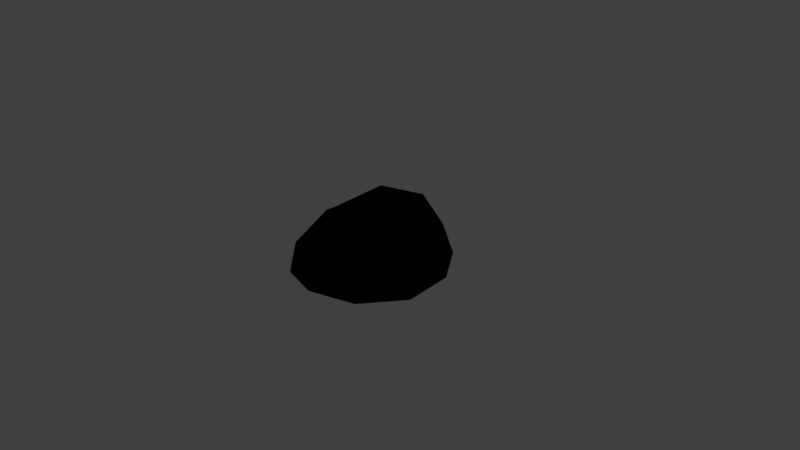 # Source: rock.blend  (saved by Blender 2.77.0; exported with 4.5.12 LTS)
import bpy
from mathutils import Matrix  # noqa: F401  (used for matrix-valued properties, if any)

bpy.ops.wm.read_factory_settings(use_empty=True)
scene = bpy.context.scene
scene.name = 'Scene'

# ---- collections
col_collection_1 = bpy.data.collections.new('Collection 1'); scene.collection.children.link(col_collection_1)

# ---- materials (node trees are filled in below, after node groups)
mat_rock_001 = bpy.data.materials.new('rock.001')
mat_rock_001.alpha_threshold = 0.0
mat_rock_001.diffuse_color = (0.05497, 0.05497, 0.05497, 1.0)
mat_rock_001.roughness = 0.5

# ---- material node trees
mat_rock_001.use_nodes = True; mat_rock_001.node_tree.nodes.clear()
_N = mat_rock_001.node_tree.nodes; _L = mat_rock_001.node_tree.links
n0 = _N.new('ShaderNodeOutputMaterial'); n0.name = 'Material Output'; n0.location = (300, 300)
n1 = _N.new('ShaderNodeBsdfDiffuse'); n1.name = 'Diffuse BSDF'; n1.location = (10, 300)
n1.inputs[0].default_value = (0.005605, 0.001089, 0.003156, 1.0)
_L.new(n1.outputs[0], n0.inputs[0])
n0.is_active_output = True

# ---- world
world_world = bpy.data.worlds.new('World'); scene.world = world_world
world_world.color = (0.05088, 0.05088, 0.05088)
world_world.use_sun_shadow = False
world_world.sun_shadow_jitter_overblur = 0.0
world_world.cycles.sampling_method = 'MANUAL'

# ---- cameras
cam_camera = bpy.data.cameras.new('Camera')
cam_camera.clip_end = 100.0
cam_camera.lens = 35.0
cam_camera.sensor_width = 32.0
cam_camera.sensor_height = 18.0
cam_camera.ortho_scale = 7.314
cam_camera.dof.focus_distance = 0.0

# ---- lights
light_lamp = bpy.data.lights.new('Lamp', 'POINT')
light_lamp.transmission_factor = 0.0
light_lamp.cutoff_distance = 30.0
light_lamp.energy = 100.0
light_lamp.shadow_buffer_clip_start = 1.001
light_lamp.shadow_soft_size = 0.1
light_lamp.shadow_maximum_resolution = 0.006
light_lamp.use_absolute_resolution = True

# ---- meshes
me_icosphere_002 = bpy.data.meshes.new('Icosphere.002')
me_icosphere_002.from_pydata([(9.588e-08, 8.698e-10, -0.1055), (0.7736, -0.562, -0.1055), (-0.2946, -0.9137, -0.117), (-0.9802, 0.02245, -0.1243), (-0.3218, 0.9389, -0.1182), (0.7694, 0.5609, -0.1012), (0.3134, -0.9645, 0.2243), (-0.807, -0.633, 0.1069), (-1.018, 0.8428, 0.1006), (0.331, 0.9311, 0.2333), (0.9912, 0.0115, 0.2206), (0.09787, 0.06458, 0.978), (-0.1737, -0.5345, -0.1055), (0.4547, -0.3303, -0.1055), (0.281, -0.8649, -0.1055), (0.9061, -0.0008626, -0.1021), (0.4547, 0.3303, -0.1055), (-0.562, 8.698e-10, -0.1055), (-0.7349, -0.5384, -0.1159), (-0.1737, 0.5345, -0.1055), (-0.7662, 0.5663, -0.1177), (0.2846, 0.8582, -0.1008), (1.017, -0.3303, -0.1055), (0.9842, 0.3218, -0.07231), (9.588e-08, -1.069, -0.1055), (0.6284, -0.8649, -0.1055), (-1.012, -0.3512, -0.1613), (-0.624, -0.886, -0.162), (-0.7095, 0.9675, -0.1576), (-1.147, 0.4665, -0.1578), (0.5952, 0.8562, -0.0717), (0.07693, 1.011, -0.09888), (0.7931, -0.566, 0.3094), (-0.2971, -0.9441, 0.283), (-1.043, 0.08048, 0.2503), (-0.204, 0.9034, 0.2778), (0.7306, 0.5687, 0.3634), (0.2154, -0.5731, 0.9054), (0.6251, 0.1334, 0.757), (-0.3899, -0.3531, 0.6343), (-0.4179, 0.5991, 0.6053), (0.2947, 0.5967, 0.7525)], [], [(0, 13, 12), (1, 13, 15), (0, 12, 17), (0, 17, 19), (0, 19, 16), (1, 15, 22), (2, 14, 24), (3, 18, 26), (4, 20, 28), (5, 21, 30), (1, 22, 25), (2, 24, 27), (3, 26, 29), (4, 28, 31), (5, 30, 23), (6, 32, 37), (7, 33, 39), (8, 34, 40), (9, 35, 41), (10, 36, 38), (38, 41, 11), (38, 36, 41), (36, 9, 41), (41, 40, 11), (41, 35, 40), (35, 8, 40), (40, 39, 11), (40, 34, 39), (34, 7, 39), (39, 37, 11), (39, 33, 37), (33, 6, 37), (37, 38, 11), (37, 32, 38), (32, 10, 38), (23, 36, 10), (23, 30, 36), (30, 9, 36), (31, 35, 9), (31, 28, 35), (28, 8, 35), (29, 34, 8), (29, 26, 34), (26, 7, 34), (27, 33, 7), (27, 24, 33), (24, 6, 33), (25, 32, 6), (25, 22, 32), (22, 10, 32), (30, 31, 9), (30, 21, 31), (21, 4, 31), (28, 29, 8), (28, 20, 29), (20, 3, 29), (26, 27, 7), (26, 18, 27), (18, 2, 27), (24, 25, 6), (24, 14, 25), (14, 1, 25), (22, 23, 10), (22, 15, 23), (15, 5, 23), (16, 21, 5), (16, 19, 21), (19, 4, 21), (19, 20, 4), (19, 17, 20), (17, 3, 20), (17, 18, 3), (17, 12, 18), (12, 2, 18), (15, 16, 5), (15, 13, 16), (13, 0, 16), (12, 14, 2), (12, 13, 14), (13, 1, 14)])
me_icosphere_002.materials.append(mat_rock_001)
me_icosphere_002.use_remesh_preserve_volume = False
me_icosphere_002.use_remesh_preserve_attributes = False
me_icosphere_002.use_mirror_vertex_groups = False
me_icosphere_002.update()

# ---- objects
ob_lamp = bpy.data.objects.new('Lamp', light_lamp)
ob_camera = bpy.data.objects.new('Camera', cam_camera)
ob_icosphere_001 = bpy.data.objects.new('Icosphere.001', me_icosphere_002)

# ---- transforms, parenting, visibility, modifiers, constraints
ob_lamp.location = (4.076, 1.005, 5.904)
ob_lamp.rotation_euler = (0.6503, 0.05522, 1.866)
ob_lamp.lock_rotations_4d = False
ob_lamp.empty_display_type = 'ARROWS'
ob_lamp.color = (0.0, 0.0, 0.0, 0.0)
ob_lamp.lineart.crease_threshold = 0.0
ob_camera.location = (7.481, -6.508, 5.344)
ob_camera.rotation_euler = (1.109, 0.01082, 0.8149)
ob_camera.lock_rotations_4d = False
ob_camera.empty_display_type = 'ARROWS'
ob_camera.color = (0.0, 0.0, 0.0, 0.0)
ob_camera.display_type = 'WIRE'
ob_camera.lineart.crease_threshold = 0.0
ob_icosphere_001.location = (0.0, 0.0, 0.0)
ob_icosphere_001.lineart.crease_threshold = 0.0

# ---- collection membership
col_collection_1.objects.link(ob_lamp)
col_collection_1.objects.link(ob_camera)
col_collection_1.objects.link(ob_icosphere_001)

# ---- scene / render settings (as saved in the file)
scene.camera = ob_camera
scene.frame_start = 1; scene.frame_end = 250; scene.frame_set(1)
scene.render.engine = 'CYCLES'
scene.render.resolution_percentage = 50
scene.render.dither_intensity = 0.0
scene.cycles.use_denoising = False
scene.cycles.samples = 128
scene.cycles.sampling_pattern = 'TABULATED_SOBOL'
scene.cycles.light_sampling_threshold = 0.0
scene.cycles.use_adaptive_sampling = False
scene.cycles.use_light_tree = False
scene.cycles.blur_glossy = 0.0
scene.cycles.sample_clamp_indirect = 0.0
scene.view_settings.view_transform = 'Standard'
bpy.context.view_layer.update()
